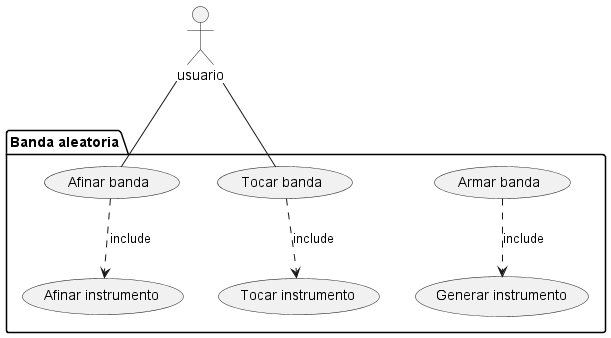

The diagram above was rendered by PlantUML. Its source (embedded in the PNG):
@startuml

package "Banda aleatoria"{
    usecase "Armar banda"
    usecase "Afinar banda"
    usecase "Tocar banda"
    usecase "Tocar instrumento"
    usecase "Afinar instrumento"
    usecase "Generar instrumento"
}



usuario -- "Afinar banda"
usuario -- "Tocar banda"
"Afinar banda" ..> "Afinar instrumento" : include
"Tocar banda" ..> "Tocar instrumento" : include
"Armar banda" ..> "Generar instrumento" : include
@enduml